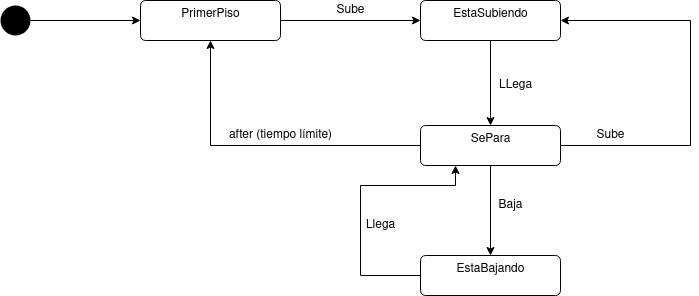

The diagram above was exported from draw.io. Its source (the exported page's mxGraphModel, read from the mxfile embedded in the PNG):
<mxGraphModel dx="1422" dy="820" grid="1" gridSize="10" guides="1" tooltips="1" connect="1" arrows="1" fold="1" page="1" pageScale="1" pageWidth="850" pageHeight="1100" math="0" shadow="0">
  <root>
    <mxCell id="0" />
    <mxCell id="1" parent="0" />
    <mxCell id="hCT3viqCjd8O0o5uhrd7-3" style="edgeStyle=orthogonalEdgeStyle;rounded=0;orthogonalLoop=1;jettySize=auto;html=1;entryX=0;entryY=0.5;entryDx=0;entryDy=0;" edge="1" parent="1" source="hCT3viqCjd8O0o5uhrd7-1" target="hCT3viqCjd8O0o5uhrd7-2">
      <mxGeometry relative="1" as="geometry" />
    </mxCell>
    <mxCell id="hCT3viqCjd8O0o5uhrd7-1" value="" style="ellipse;fillColor=#000000;strokeColor=none;" vertex="1" parent="1">
      <mxGeometry x="130" y="280" width="30" height="30" as="geometry" />
    </mxCell>
    <mxCell id="hCT3viqCjd8O0o5uhrd7-5" style="edgeStyle=orthogonalEdgeStyle;rounded=0;orthogonalLoop=1;jettySize=auto;html=1;entryX=0;entryY=0.5;entryDx=0;entryDy=0;" edge="1" parent="1" source="hCT3viqCjd8O0o5uhrd7-2" target="hCT3viqCjd8O0o5uhrd7-4">
      <mxGeometry relative="1" as="geometry" />
    </mxCell>
    <mxCell id="hCT3viqCjd8O0o5uhrd7-2" value="PrimerPiso" style="html=1;align=center;verticalAlign=top;rounded=1;absoluteArcSize=1;arcSize=10;dashed=0;" vertex="1" parent="1">
      <mxGeometry x="270" y="275" width="140" height="40" as="geometry" />
    </mxCell>
    <mxCell id="hCT3viqCjd8O0o5uhrd7-8" style="edgeStyle=orthogonalEdgeStyle;rounded=0;orthogonalLoop=1;jettySize=auto;html=1;entryX=0.5;entryY=0;entryDx=0;entryDy=0;" edge="1" parent="1" source="hCT3viqCjd8O0o5uhrd7-4" target="hCT3viqCjd8O0o5uhrd7-7">
      <mxGeometry relative="1" as="geometry" />
    </mxCell>
    <mxCell id="hCT3viqCjd8O0o5uhrd7-4" value="EstaSubiendo" style="html=1;align=center;verticalAlign=top;rounded=1;absoluteArcSize=1;arcSize=10;dashed=0;" vertex="1" parent="1">
      <mxGeometry x="550" y="275" width="140" height="40" as="geometry" />
    </mxCell>
    <mxCell id="hCT3viqCjd8O0o5uhrd7-6" value="Sube" style="text;html=1;align=center;verticalAlign=middle;resizable=0;points=[];autosize=1;strokeColor=none;fillColor=none;" vertex="1" parent="1">
      <mxGeometry x="460" y="275" width="40" height="20" as="geometry" />
    </mxCell>
    <mxCell id="hCT3viqCjd8O0o5uhrd7-10" style="edgeStyle=orthogonalEdgeStyle;rounded=0;orthogonalLoop=1;jettySize=auto;html=1;entryX=1;entryY=0.5;entryDx=0;entryDy=0;" edge="1" parent="1" source="hCT3viqCjd8O0o5uhrd7-7" target="hCT3viqCjd8O0o5uhrd7-4">
      <mxGeometry relative="1" as="geometry">
        <Array as="points">
          <mxPoint x="820" y="420" />
          <mxPoint x="820" y="295" />
        </Array>
      </mxGeometry>
    </mxCell>
    <mxCell id="hCT3viqCjd8O0o5uhrd7-13" style="edgeStyle=orthogonalEdgeStyle;rounded=0;orthogonalLoop=1;jettySize=auto;html=1;entryX=0.5;entryY=0;entryDx=0;entryDy=0;" edge="1" parent="1" source="hCT3viqCjd8O0o5uhrd7-7" target="hCT3viqCjd8O0o5uhrd7-12">
      <mxGeometry relative="1" as="geometry" />
    </mxCell>
    <mxCell id="hCT3viqCjd8O0o5uhrd7-18" style="edgeStyle=orthogonalEdgeStyle;rounded=0;orthogonalLoop=1;jettySize=auto;html=1;entryX=0.5;entryY=1;entryDx=0;entryDy=0;" edge="1" parent="1" source="hCT3viqCjd8O0o5uhrd7-7" target="hCT3viqCjd8O0o5uhrd7-2">
      <mxGeometry relative="1" as="geometry" />
    </mxCell>
    <mxCell id="hCT3viqCjd8O0o5uhrd7-7" value="SePara" style="html=1;align=center;verticalAlign=top;rounded=1;absoluteArcSize=1;arcSize=10;dashed=0;" vertex="1" parent="1">
      <mxGeometry x="550" y="400" width="140" height="40" as="geometry" />
    </mxCell>
    <mxCell id="hCT3viqCjd8O0o5uhrd7-9" value="LLega" style="text;html=1;align=center;verticalAlign=middle;resizable=0;points=[];autosize=1;strokeColor=none;fillColor=none;" vertex="1" parent="1">
      <mxGeometry x="620" y="350" width="50" height="20" as="geometry" />
    </mxCell>
    <mxCell id="hCT3viqCjd8O0o5uhrd7-11" value="Sube" style="text;html=1;align=center;verticalAlign=middle;resizable=0;points=[];autosize=1;strokeColor=none;fillColor=none;" vertex="1" parent="1">
      <mxGeometry x="720" y="400" width="40" height="20" as="geometry" />
    </mxCell>
    <mxCell id="hCT3viqCjd8O0o5uhrd7-15" style="edgeStyle=orthogonalEdgeStyle;rounded=0;orthogonalLoop=1;jettySize=auto;html=1;entryX=0.25;entryY=1;entryDx=0;entryDy=0;" edge="1" parent="1" source="hCT3viqCjd8O0o5uhrd7-12" target="hCT3viqCjd8O0o5uhrd7-7">
      <mxGeometry relative="1" as="geometry">
        <Array as="points">
          <mxPoint x="490" y="550" />
          <mxPoint x="490" y="460" />
          <mxPoint x="585" y="460" />
        </Array>
      </mxGeometry>
    </mxCell>
    <mxCell id="hCT3viqCjd8O0o5uhrd7-12" value="EstaBajando" style="html=1;align=center;verticalAlign=top;rounded=1;absoluteArcSize=1;arcSize=10;dashed=0;" vertex="1" parent="1">
      <mxGeometry x="550" y="530" width="140" height="40" as="geometry" />
    </mxCell>
    <mxCell id="hCT3viqCjd8O0o5uhrd7-14" value="Baja" style="text;html=1;align=center;verticalAlign=middle;resizable=0;points=[];autosize=1;strokeColor=none;fillColor=none;" vertex="1" parent="1">
      <mxGeometry x="620" y="470" width="40" height="20" as="geometry" />
    </mxCell>
    <mxCell id="hCT3viqCjd8O0o5uhrd7-16" value="Llega" style="text;html=1;align=center;verticalAlign=middle;resizable=0;points=[];autosize=1;strokeColor=none;fillColor=none;" vertex="1" parent="1">
      <mxGeometry x="490" y="490" width="40" height="20" as="geometry" />
    </mxCell>
    <mxCell id="hCT3viqCjd8O0o5uhrd7-19" value="after (tiempo límite)" style="text;html=1;align=center;verticalAlign=middle;resizable=0;points=[];autosize=1;strokeColor=none;fillColor=none;" vertex="1" parent="1">
      <mxGeometry x="350" y="400" width="120" height="20" as="geometry" />
    </mxCell>
  </root>
</mxGraphModel>